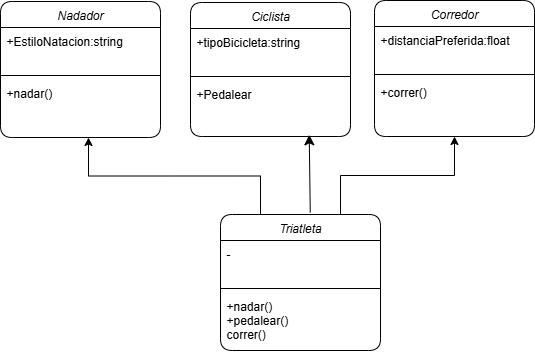

The diagram above was exported from draw.io. Its source (the exported page's mxGraphModel, read from the mxfile embedded in the PNG):
<mxGraphModel dx="361" dy="378" grid="1" gridSize="10" guides="1" tooltips="1" connect="1" arrows="1" fold="1" page="1" pageScale="1" pageWidth="827" pageHeight="1169" math="0" shadow="0">
  <root>
    <mxCell id="0" />
    <mxCell id="1" parent="0" />
    <mxCell id="MH_DiAawZnkN_sUDltEc-1" value="Ciclista" style="swimlane;fontStyle=2;align=center;verticalAlign=top;childLayout=stackLayout;horizontal=1;startSize=26;horizontalStack=0;resizeParent=1;resizeLast=0;collapsible=1;marginBottom=0;rounded=1;shadow=0;strokeWidth=1;" parent="1" vertex="1">
      <mxGeometry x="230" y="28" width="160" height="134" as="geometry">
        <mxRectangle x="220" y="120" width="160" height="26" as="alternateBounds" />
      </mxGeometry>
    </mxCell>
    <mxCell id="MH_DiAawZnkN_sUDltEc-2" value="+tipoBicicleta:string" style="text;align=left;verticalAlign=top;spacingLeft=4;spacingRight=4;overflow=hidden;rotatable=0;points=[[0,0.5],[1,0.5]];portConstraint=eastwest;rounded=0;shadow=0;html=0;" parent="MH_DiAawZnkN_sUDltEc-1" vertex="1">
      <mxGeometry y="26" width="160" height="44" as="geometry" />
    </mxCell>
    <mxCell id="MH_DiAawZnkN_sUDltEc-3" value="" style="line;html=1;strokeWidth=1;align=left;verticalAlign=middle;spacingTop=-1;spacingLeft=3;spacingRight=3;rotatable=0;labelPosition=right;points=[];portConstraint=eastwest;" parent="MH_DiAawZnkN_sUDltEc-1" vertex="1">
      <mxGeometry y="70" width="160" height="8" as="geometry" />
    </mxCell>
    <mxCell id="MH_DiAawZnkN_sUDltEc-4" value="+Pedalear" style="text;align=left;verticalAlign=top;spacingLeft=4;spacingRight=4;overflow=hidden;rotatable=0;points=[[0,0.5],[1,0.5]];portConstraint=eastwest;" parent="MH_DiAawZnkN_sUDltEc-1" vertex="1">
      <mxGeometry y="78" width="160" height="56" as="geometry" />
    </mxCell>
    <mxCell id="o2KfA3OZMQuH1FhzzbRl-3" style="edgeStyle=orthogonalEdgeStyle;rounded=0;orthogonalLoop=1;jettySize=auto;html=1;exitX=0.75;exitY=0;exitDx=0;exitDy=0;entryX=0.5;entryY=1;entryDx=0;entryDy=0;" parent="1" source="MH_DiAawZnkN_sUDltEc-5" target="jfPsPWkibWGmyrZPrQ5l-6" edge="1">
      <mxGeometry relative="1" as="geometry">
        <mxPoint x="430" y="160" as="targetPoint" />
      </mxGeometry>
    </mxCell>
    <mxCell id="o2KfA3OZMQuH1FhzzbRl-4" style="edgeStyle=orthogonalEdgeStyle;rounded=0;orthogonalLoop=1;jettySize=auto;html=1;exitX=0.25;exitY=0;exitDx=0;exitDy=0;entryX=0.55;entryY=1;entryDx=0;entryDy=0;entryPerimeter=0;" parent="1" source="MH_DiAawZnkN_sUDltEc-5" target="MH_DiAawZnkN_sUDltEc-12" edge="1">
      <mxGeometry relative="1" as="geometry">
        <mxPoint x="260" y="170" as="targetPoint" />
      </mxGeometry>
    </mxCell>
    <mxCell id="MH_DiAawZnkN_sUDltEc-5" value="Triatleta" style="swimlane;fontStyle=2;align=center;verticalAlign=top;childLayout=stackLayout;horizontal=1;startSize=26;horizontalStack=0;resizeParent=1;resizeLast=0;collapsible=1;marginBottom=0;rounded=1;shadow=0;strokeWidth=1;" parent="1" vertex="1">
      <mxGeometry x="260" y="240" width="160" height="136" as="geometry">
        <mxRectangle x="220" y="120" width="160" height="26" as="alternateBounds" />
      </mxGeometry>
    </mxCell>
    <mxCell id="MH_DiAawZnkN_sUDltEc-6" value="-" style="text;align=left;verticalAlign=top;spacingLeft=4;spacingRight=4;overflow=hidden;rotatable=0;points=[[0,0.5],[1,0.5]];portConstraint=eastwest;rounded=0;shadow=0;html=0;" parent="MH_DiAawZnkN_sUDltEc-5" vertex="1">
      <mxGeometry y="26" width="160" height="44" as="geometry" />
    </mxCell>
    <mxCell id="MH_DiAawZnkN_sUDltEc-7" value="" style="line;html=1;strokeWidth=1;align=left;verticalAlign=middle;spacingTop=-1;spacingLeft=3;spacingRight=3;rotatable=0;labelPosition=right;points=[];portConstraint=eastwest;" parent="MH_DiAawZnkN_sUDltEc-5" vertex="1">
      <mxGeometry y="70" width="160" height="8" as="geometry" />
    </mxCell>
    <mxCell id="MH_DiAawZnkN_sUDltEc-8" value="+nadar()&#10;+pedalear()&#10;correr()" style="text;align=left;verticalAlign=top;spacingLeft=4;spacingRight=4;overflow=hidden;rotatable=0;points=[[0,0.5],[1,0.5]];portConstraint=eastwest;" parent="MH_DiAawZnkN_sUDltEc-5" vertex="1">
      <mxGeometry y="78" width="160" height="52" as="geometry" />
    </mxCell>
    <mxCell id="MH_DiAawZnkN_sUDltEc-9" value="Nadador" style="swimlane;fontStyle=2;align=center;verticalAlign=top;childLayout=stackLayout;horizontal=1;startSize=26;horizontalStack=0;resizeParent=1;resizeLast=0;collapsible=1;marginBottom=0;rounded=1;shadow=0;strokeWidth=1;" parent="1" vertex="1">
      <mxGeometry x="40" y="27" width="160" height="136" as="geometry">
        <mxRectangle x="220" y="120" width="160" height="26" as="alternateBounds" />
      </mxGeometry>
    </mxCell>
    <mxCell id="MH_DiAawZnkN_sUDltEc-10" value="+EstiloNatacion:string" style="text;align=left;verticalAlign=top;spacingLeft=4;spacingRight=4;overflow=hidden;rotatable=0;points=[[0,0.5],[1,0.5]];portConstraint=eastwest;rounded=0;shadow=0;html=0;" parent="MH_DiAawZnkN_sUDltEc-9" vertex="1">
      <mxGeometry y="26" width="160" height="44" as="geometry" />
    </mxCell>
    <mxCell id="MH_DiAawZnkN_sUDltEc-11" value="" style="line;html=1;strokeWidth=1;align=left;verticalAlign=middle;spacingTop=-1;spacingLeft=3;spacingRight=3;rotatable=0;labelPosition=right;points=[];portConstraint=eastwest;" parent="MH_DiAawZnkN_sUDltEc-9" vertex="1">
      <mxGeometry y="70" width="160" height="8" as="geometry" />
    </mxCell>
    <mxCell id="MH_DiAawZnkN_sUDltEc-12" value="+nadar()" style="text;align=left;verticalAlign=top;spacingLeft=4;spacingRight=4;overflow=hidden;rotatable=0;points=[[0,0.5],[1,0.5]];portConstraint=eastwest;" parent="MH_DiAawZnkN_sUDltEc-9" vertex="1">
      <mxGeometry y="78" width="160" height="58" as="geometry" />
    </mxCell>
    <mxCell id="jfPsPWkibWGmyrZPrQ5l-6" value="Corredor" style="swimlane;fontStyle=2;align=center;verticalAlign=top;childLayout=stackLayout;horizontal=1;startSize=26;horizontalStack=0;resizeParent=1;resizeLast=0;collapsible=1;marginBottom=0;rounded=1;shadow=0;strokeWidth=1;" parent="1" vertex="1">
      <mxGeometry x="414" y="26" width="160" height="136" as="geometry">
        <mxRectangle x="220" y="120" width="160" height="26" as="alternateBounds" />
      </mxGeometry>
    </mxCell>
    <mxCell id="jfPsPWkibWGmyrZPrQ5l-7" value="+distanciaPreferida:float&#10;" style="text;align=left;verticalAlign=top;spacingLeft=4;spacingRight=4;overflow=hidden;rotatable=0;points=[[0,0.5],[1,0.5]];portConstraint=eastwest;rounded=0;shadow=0;html=0;" parent="jfPsPWkibWGmyrZPrQ5l-6" vertex="1">
      <mxGeometry y="26" width="160" height="44" as="geometry" />
    </mxCell>
    <mxCell id="jfPsPWkibWGmyrZPrQ5l-8" value="" style="line;html=1;strokeWidth=1;align=left;verticalAlign=middle;spacingTop=-1;spacingLeft=3;spacingRight=3;rotatable=0;labelPosition=right;points=[];portConstraint=eastwest;" parent="jfPsPWkibWGmyrZPrQ5l-6" vertex="1">
      <mxGeometry y="70" width="160" height="8" as="geometry" />
    </mxCell>
    <mxCell id="jfPsPWkibWGmyrZPrQ5l-9" value="+correr()" style="text;align=left;verticalAlign=top;spacingLeft=4;spacingRight=4;overflow=hidden;rotatable=0;points=[[0,0.5],[1,0.5]];portConstraint=eastwest;" parent="jfPsPWkibWGmyrZPrQ5l-6" vertex="1">
      <mxGeometry y="78" width="160" height="52" as="geometry" />
    </mxCell>
    <mxCell id="jfPsPWkibWGmyrZPrQ5l-10" style="edgeStyle=none;curved=1;rounded=0;orthogonalLoop=1;jettySize=auto;html=1;entryX=0.742;entryY=0.97;entryDx=0;entryDy=0;entryPerimeter=0;fontSize=12;startSize=8;endSize=8;exitX=0.561;exitY=-0.015;exitDx=0;exitDy=0;exitPerimeter=0;" parent="1" source="MH_DiAawZnkN_sUDltEc-5" target="MH_DiAawZnkN_sUDltEc-4" edge="1">
      <mxGeometry relative="1" as="geometry">
        <mxPoint x="349" y="210" as="sourcePoint" />
      </mxGeometry>
    </mxCell>
  </root>
</mxGraphModel>